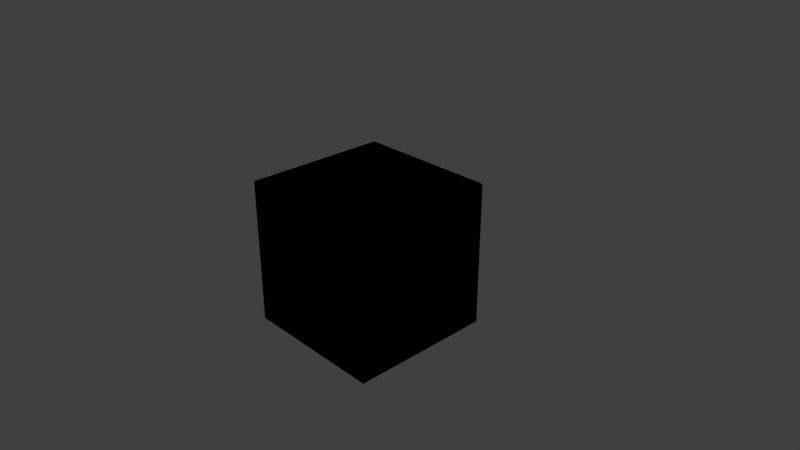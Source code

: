 # Source: uvTest.blend  (saved by Blender 2.79.0; exported with 4.5.12 LTS)
import bpy
from mathutils import Matrix  # noqa: F401  (used for matrix-valued properties, if any)

bpy.ops.wm.read_factory_settings(use_empty=True)
scene = bpy.context.scene
scene.name = 'Scene'

# ---- collections
col_collection_1 = bpy.data.collections.new('Collection 1'); scene.collection.children.link(col_collection_1)

# ---- materials (node trees are filled in below, after node groups)
mat_cubemat = bpy.data.materials.new('cubeMat')
mat_cubemat.alpha_threshold = 0.0
mat_cubemat.use_transparent_shadow = False
mat_cubemat.roughness = 0.5
mat_cubemat.line_color = (0.0, 0.0, 0.0, 1.0)

# ---- material node trees
mat_cubemat.use_nodes = True; mat_cubemat.node_tree.nodes.clear()
_N = mat_cubemat.node_tree.nodes; _L = mat_cubemat.node_tree.links
n0 = _N.new('NodeUndefined'); n0.name = 'Output'; n0.location = (454, 401)
n0.inputs[1].default_value = 1.0
n1 = _N.new('NodeUndefined'); n1.name = 'Material'; n1.location = (204, 395)
n1.inputs[1].default_value = (1.0, 1.0, 1.0, 1.0)
n1.inputs[2].default_value = 0.8
n1.inputs[3].default_value = (0.0, 0.0, 0.0)
n2 = _N.new('NodeUndefined'); n2.name = 'Texture'; n2.location = (-50, 416)
n2.inputs[0].default_value = (0.0, 0.0, 0.0)
_L.new(n1.outputs[0], n0.inputs[0])
_L.new(n2.outputs[1], n1.inputs[0])

# ---- world
world_world = bpy.data.worlds.new('World'); scene.world = world_world
world_world.color = (0.05088, 0.05088, 0.05088)
world_world.use_sun_shadow = False
world_world.sun_shadow_jitter_overblur = 0.0
world_world.cycles.sampling_method = 'MANUAL'

# ---- cameras
cam_camera = bpy.data.cameras.new('Camera')
cam_camera.clip_end = 100.0
cam_camera.lens = 35.0
cam_camera.sensor_width = 32.0
cam_camera.sensor_height = 18.0
cam_camera.ortho_scale = 7.314
cam_camera.dof.focus_distance = 0.0
cam_camera.dof.aperture_fstop = 128.0

# ---- lights
light_lamp = bpy.data.lights.new('Lamp', 'POINT')
light_lamp.transmission_factor = 0.0
light_lamp.cutoff_distance = 30.0
light_lamp.energy = 100.0
light_lamp.shadow_buffer_clip_start = 1.001
light_lamp.shadow_soft_size = 0.1
light_lamp.shadow_maximum_resolution = 0.006
light_lamp.use_absolute_resolution = True

# ---- meshes
me_cube = bpy.data.meshes.new('Cube')
me_cube.from_pydata([(1.0, 1.0, -1.0), (1.0, -1.0, -1.0), (-1.0, -1.0, -1.0), (-1.0, 1.0, -1.0), (1.0, 1.0, 1.0), (1.0, -1.0, 1.0), (-1.0, -1.0, 1.0), (-1.0, 1.0, 1.0)], [], [(0, 1, 2, 3), (4, 7, 6, 5), (0, 4, 5, 1), (1, 5, 6, 2), (2, 6, 7, 3), (4, 0, 3, 7)])
_uv = me_cube.uv_layers.new(name='UVMap')
_uv.uv.foreach_set('vector', [0.3331, 0.6665, 0.0001998, 0.6665, 0.0001998, 0.3335, 0.3331, 0.3335, 0.3331, 0.3331, 0.0001998, 0.3331, 0.0001998, 0.0001999, 0.3331, 0.0001998, 0.6665, 0.0001998, 0.6665, 0.3331, 0.3335, 0.3331, 0.3335, 0.0001998, 0.6665, 0.3335, 0.6665, 0.6665, 0.3335, 0.6665, 0.3335, 0.3335, 0.6669, 0.3331, 0.6669, 0.0001998, 0.9998, 0.0001998, 0.9998, 0.3331, 0.3331, 0.6669, 0.3331, 0.9998, 0.0001999, 0.9998, 0.0001998, 0.6669])
me_cube.materials.append(mat_cubemat)
me_cube.use_remesh_preserve_volume = False
me_cube.use_remesh_preserve_attributes = False
me_cube.use_mirror_vertex_groups = False
me_cube.update()

# ---- objects
ob_cube = bpy.data.objects.new('Cube', me_cube)
ob_lamp = bpy.data.objects.new('Lamp', light_lamp)
ob_camera = bpy.data.objects.new('Camera', cam_camera)

# ---- transforms, parenting, visibility, modifiers, constraints
ob_cube.location = (0.0, 0.0, 0.0)
ob_cube.lock_rotations_4d = False
ob_cube.empty_display_type = 'ARROWS'
ob_cube.lineart.crease_threshold = 0.0
ob_lamp.location = (4.076, 1.005, 5.904)
ob_lamp.rotation_euler = (0.6503, 0.05522, 1.866)
ob_lamp.lock_rotations_4d = False
ob_lamp.empty_display_type = 'ARROWS'
ob_lamp.color = (0.0, 0.0, 0.0, 0.0)
ob_lamp.lineart.crease_threshold = 0.0
ob_camera.location = (7.481, -6.508, 5.344)
ob_camera.rotation_euler = (1.109, 0.0, 0.8149)
ob_camera.lock_rotations_4d = False
ob_camera.empty_display_type = 'ARROWS'
ob_camera.color = (0.0, 0.0, 0.0, 0.0)
ob_camera.display_type = 'WIRE'
ob_camera.lineart.crease_threshold = 0.0

# ---- collection membership
col_collection_1.objects.link(ob_cube)
col_collection_1.objects.link(ob_lamp)
col_collection_1.objects.link(ob_camera)

# ---- scene / render settings (as saved in the file)
scene.camera = ob_camera
scene.frame_start = 1; scene.frame_end = 250; scene.frame_set(1)
scene.render.engine = 'BLENDER_EEVEE_NEXT'
scene.render.resolution_percentage = 50
scene.render.dither_intensity = 0.0
scene.cycles.use_denoising = False
scene.cycles.samples = 128
scene.cycles.sampling_pattern = 'TABULATED_SOBOL'
scene.cycles.use_adaptive_sampling = False
scene.cycles.use_light_tree = False
scene.cycles.blur_glossy = 0.0
scene.cycles.sample_clamp_indirect = 0.0
scene.view_settings.view_transform = 'Standard'
bpy.context.view_layer.update()
